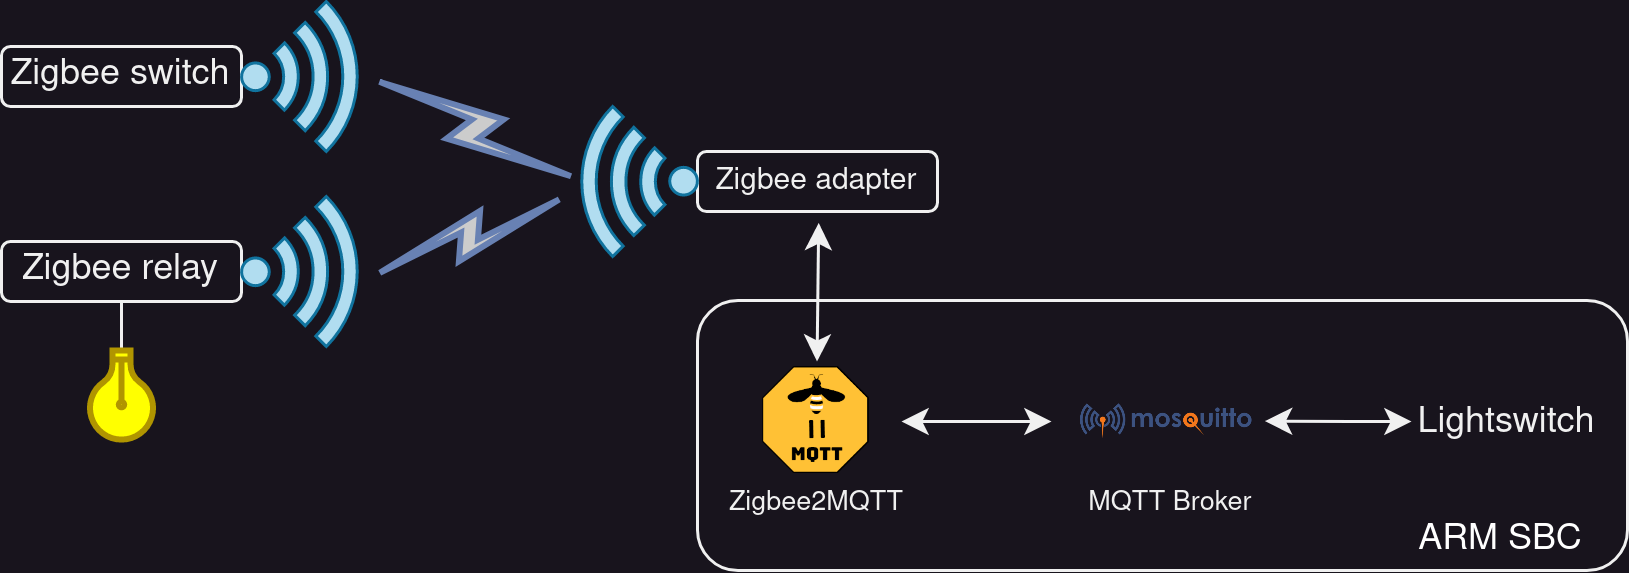

The diagram above was exported from draw.io. Its source (the exported page's mxGraphModel, read from the mxfile embedded in the PNG):
<mxGraphModel dx="1174" dy="653" grid="1" gridSize="10" guides="1" tooltips="1" connect="1" arrows="1" fold="1" page="1" pageScale="1" pageWidth="1100" pageHeight="850" background="none" math="0" shadow="0">
  <root>
    <mxCell id="0" />
    <mxCell id="1" parent="0" />
    <mxCell id="IKT6yUSLCxFk4DDeMJx9-16" value="" style="rounded=1;whiteSpace=wrap;html=1;" vertex="1" parent="1">
      <mxGeometry x="312" y="649.7" width="310" height="90" as="geometry" />
    </mxCell>
    <mxCell id="IKT6yUSLCxFk4DDeMJx9-1" value="Zigbee relay" style="rounded=1;whiteSpace=wrap;html=1;" vertex="1" parent="1">
      <mxGeometry x="80" y="630" width="80" height="20" as="geometry" />
    </mxCell>
    <mxCell id="IKT6yUSLCxFk4DDeMJx9-3" value="" style="endArrow=none;html=1;rounded=0;entryX=0.5;entryY=1;entryDx=0;entryDy=0;" edge="1" parent="1" target="IKT6yUSLCxFk4DDeMJx9-1">
      <mxGeometry width="50" height="50" relative="1" as="geometry">
        <mxPoint x="120" y="680" as="sourcePoint" />
        <mxPoint x="450" y="720" as="targetPoint" />
      </mxGeometry>
    </mxCell>
    <mxCell id="IKT6yUSLCxFk4DDeMJx9-2" value="" style="html=1;verticalLabelPosition=bottom;align=center;labelBackgroundColor=#ffffff;verticalAlign=top;strokeWidth=2;strokeColor=#B09500;shadow=0;dashed=0;shape=mxgraph.ios7.icons.lightbulb;rotation=-180;fillColor=#FFFF00;fontColor=#000000;" vertex="1" parent="1">
      <mxGeometry x="108.60000000000002" y="666.33" width="22.8" height="29.7" as="geometry" />
    </mxCell>
    <mxCell id="IKT6yUSLCxFk4DDeMJx9-4" value="" style="sketch=0;aspect=fixed;pointerEvents=1;shadow=0;dashed=0;html=1;strokeColor=#10739e;labelPosition=center;verticalLabelPosition=bottom;verticalAlign=top;align=center;fillColor=#b1ddf0;shape=mxgraph.mscae.enterprise.wireless_connection;" vertex="1" parent="1">
      <mxGeometry x="160" y="615" width="42" height="50" as="geometry" />
    </mxCell>
    <mxCell id="IKT6yUSLCxFk4DDeMJx9-5" value="&lt;div&gt;&lt;font style=&quot;font-size: 10px;&quot;&gt;Zigbee adapter&lt;/font&gt;&lt;/div&gt;" style="rounded=1;whiteSpace=wrap;html=1;" vertex="1" parent="1">
      <mxGeometry x="312" y="600" width="80" height="20" as="geometry" />
    </mxCell>
    <mxCell id="IKT6yUSLCxFk4DDeMJx9-6" value="" style="sketch=0;aspect=fixed;pointerEvents=1;shadow=0;dashed=0;html=1;strokeColor=#10739e;labelPosition=center;verticalLabelPosition=bottom;verticalAlign=top;align=center;fillColor=#b1ddf0;shape=mxgraph.mscae.enterprise.wireless_connection;rotation=-180;" vertex="1" parent="1">
      <mxGeometry x="270" y="585" width="42" height="50" as="geometry" />
    </mxCell>
    <mxCell id="IKT6yUSLCxFk4DDeMJx9-7" value="" style="shape=image;imageAspect=0;aspect=fixed;verticalLabelPosition=bottom;verticalAlign=top;image=https://www.zigbee2mqtt.io/logo.png;" vertex="1" parent="1">
      <mxGeometry x="332" y="670" width="39.7" height="39.7" as="geometry" />
    </mxCell>
    <mxCell id="IKT6yUSLCxFk4DDeMJx9-8" value="&lt;div&gt;Zigbee switch&lt;/div&gt;" style="rounded=1;whiteSpace=wrap;html=1;" vertex="1" parent="1">
      <mxGeometry x="80" y="565" width="80" height="20" as="geometry" />
    </mxCell>
    <mxCell id="IKT6yUSLCxFk4DDeMJx9-9" value="" style="sketch=0;aspect=fixed;pointerEvents=1;shadow=0;dashed=0;html=1;strokeColor=#10739e;labelPosition=center;verticalLabelPosition=bottom;verticalAlign=top;align=center;fillColor=#b1ddf0;shape=mxgraph.mscae.enterprise.wireless_connection;" vertex="1" parent="1">
      <mxGeometry x="160" y="550" width="42" height="50" as="geometry" />
    </mxCell>
    <mxCell id="IKT6yUSLCxFk4DDeMJx9-10" value="" style="html=1;outlineConnect=0;fillColor=#CCCCCC;strokeColor=#6881B3;gradientColor=none;gradientDirection=north;strokeWidth=2;shape=mxgraph.networks.comm_link_edge;html=1;rounded=0;entryX=1.01;entryY=0.5;entryDx=0;entryDy=0;entryPerimeter=0;exitX=0.92;exitY=0.5;exitDx=0;exitDy=0;exitPerimeter=0;" edge="1" parent="1" source="IKT6yUSLCxFk4DDeMJx9-6" target="IKT6yUSLCxFk4DDeMJx9-9">
      <mxGeometry width="100" height="100" relative="1" as="geometry">
        <mxPoint x="370" y="770" as="sourcePoint" />
        <mxPoint x="470" y="670" as="targetPoint" />
      </mxGeometry>
    </mxCell>
    <mxCell id="IKT6yUSLCxFk4DDeMJx9-11" value="" style="html=1;outlineConnect=0;fillColor=#CCCCCC;strokeColor=#6881B3;gradientColor=none;gradientDirection=north;strokeWidth=2;shape=mxgraph.networks.comm_link_edge;html=1;rounded=0;entryX=1.019;entryY=0.536;entryDx=0;entryDy=0;entryPerimeter=0;exitX=1.019;exitY=0.408;exitDx=0;exitDy=0;exitPerimeter=0;" edge="1" parent="1" source="IKT6yUSLCxFk4DDeMJx9-6" target="IKT6yUSLCxFk4DDeMJx9-4">
      <mxGeometry width="100" height="100" relative="1" as="geometry">
        <mxPoint x="283" y="620" as="sourcePoint" />
        <mxPoint x="212" y="585" as="targetPoint" />
      </mxGeometry>
    </mxCell>
    <mxCell id="IKT6yUSLCxFk4DDeMJx9-12" value="&lt;font style=&quot;font-size: 9px;&quot;&gt;Zigbee2MQTT&lt;/font&gt;" style="text;html=1;strokeColor=none;fillColor=none;align=center;verticalAlign=middle;whiteSpace=wrap;rounded=0;" vertex="1" parent="1">
      <mxGeometry x="322" y="714.7" width="60" height="5" as="geometry" />
    </mxCell>
    <mxCell id="IKT6yUSLCxFk4DDeMJx9-13" value="" style="endArrow=classic;startArrow=classic;html=1;rounded=0;entryX=0.505;entryY=1.19;entryDx=0;entryDy=0;exitX=0.5;exitY=0;exitDx=0;exitDy=0;entryPerimeter=0;" edge="1" parent="1" source="IKT6yUSLCxFk4DDeMJx9-7" target="IKT6yUSLCxFk4DDeMJx9-5">
      <mxGeometry width="50" height="50" relative="1" as="geometry">
        <mxPoint x="400" y="750" as="sourcePoint" />
        <mxPoint x="450" y="700" as="targetPoint" />
      </mxGeometry>
    </mxCell>
    <mxCell id="IKT6yUSLCxFk4DDeMJx9-15" value="" style="shape=image;imageAspect=0;aspect=fixed;verticalLabelPosition=bottom;verticalAlign=top;image=https://mosquitto.org/images/mosquitto-text-side-28.png;" vertex="1" parent="1">
      <mxGeometry x="440" y="683.68" width="61.16" height="12.35" as="geometry" />
    </mxCell>
    <mxCell id="IKT6yUSLCxFk4DDeMJx9-17" value="&lt;div&gt;&lt;font style=&quot;font-size: 9px;&quot;&gt;MQTT Broker&lt;/font&gt;&lt;br&gt;&lt;/div&gt;" style="text;html=1;strokeColor=none;fillColor=none;align=center;verticalAlign=middle;whiteSpace=wrap;rounded=0;" vertex="1" parent="1">
      <mxGeometry x="440" y="714.7" width="60" height="5" as="geometry" />
    </mxCell>
    <mxCell id="IKT6yUSLCxFk4DDeMJx9-19" value="" style="endArrow=classic;startArrow=classic;html=1;rounded=0;" edge="1" parent="1">
      <mxGeometry width="50" height="50" relative="1" as="geometry">
        <mxPoint x="380" y="690" as="sourcePoint" />
        <mxPoint x="430" y="690" as="targetPoint" />
      </mxGeometry>
    </mxCell>
    <mxCell id="IKT6yUSLCxFk4DDeMJx9-24" value="&lt;div&gt;&lt;font style=&quot;font-size: 12px;&quot;&gt;Lightswitch&lt;br&gt;&lt;/font&gt;&lt;/div&gt;" style="text;html=1;strokeColor=none;fillColor=none;align=center;verticalAlign=middle;whiteSpace=wrap;rounded=0;fontColor=default;" vertex="1" parent="1">
      <mxGeometry x="552" y="688" width="60" height="5" as="geometry" />
    </mxCell>
    <mxCell id="IKT6yUSLCxFk4DDeMJx9-25" value="" style="endArrow=classic;startArrow=classic;html=1;rounded=0;exitX=1;exitY=0.5;exitDx=0;exitDy=0;" edge="1" parent="1" source="IKT6yUSLCxFk4DDeMJx9-15">
      <mxGeometry width="50" height="50" relative="1" as="geometry">
        <mxPoint x="382" y="700" as="sourcePoint" />
        <mxPoint x="550" y="690" as="targetPoint" />
        <Array as="points">
          <mxPoint x="530" y="690" />
        </Array>
      </mxGeometry>
    </mxCell>
    <mxCell id="IKT6yUSLCxFk4DDeMJx9-26" value="&lt;div&gt;ARM SBC&lt;/div&gt;" style="text;html=1;align=center;verticalAlign=middle;whiteSpace=wrap;rounded=0;strokeColor=none;fillColor=none;fontColor=#ffffff;" vertex="1" parent="1">
      <mxGeometry x="550" y="719.7" width="60" height="20" as="geometry" />
    </mxCell>
  </root>
</mxGraphModel>